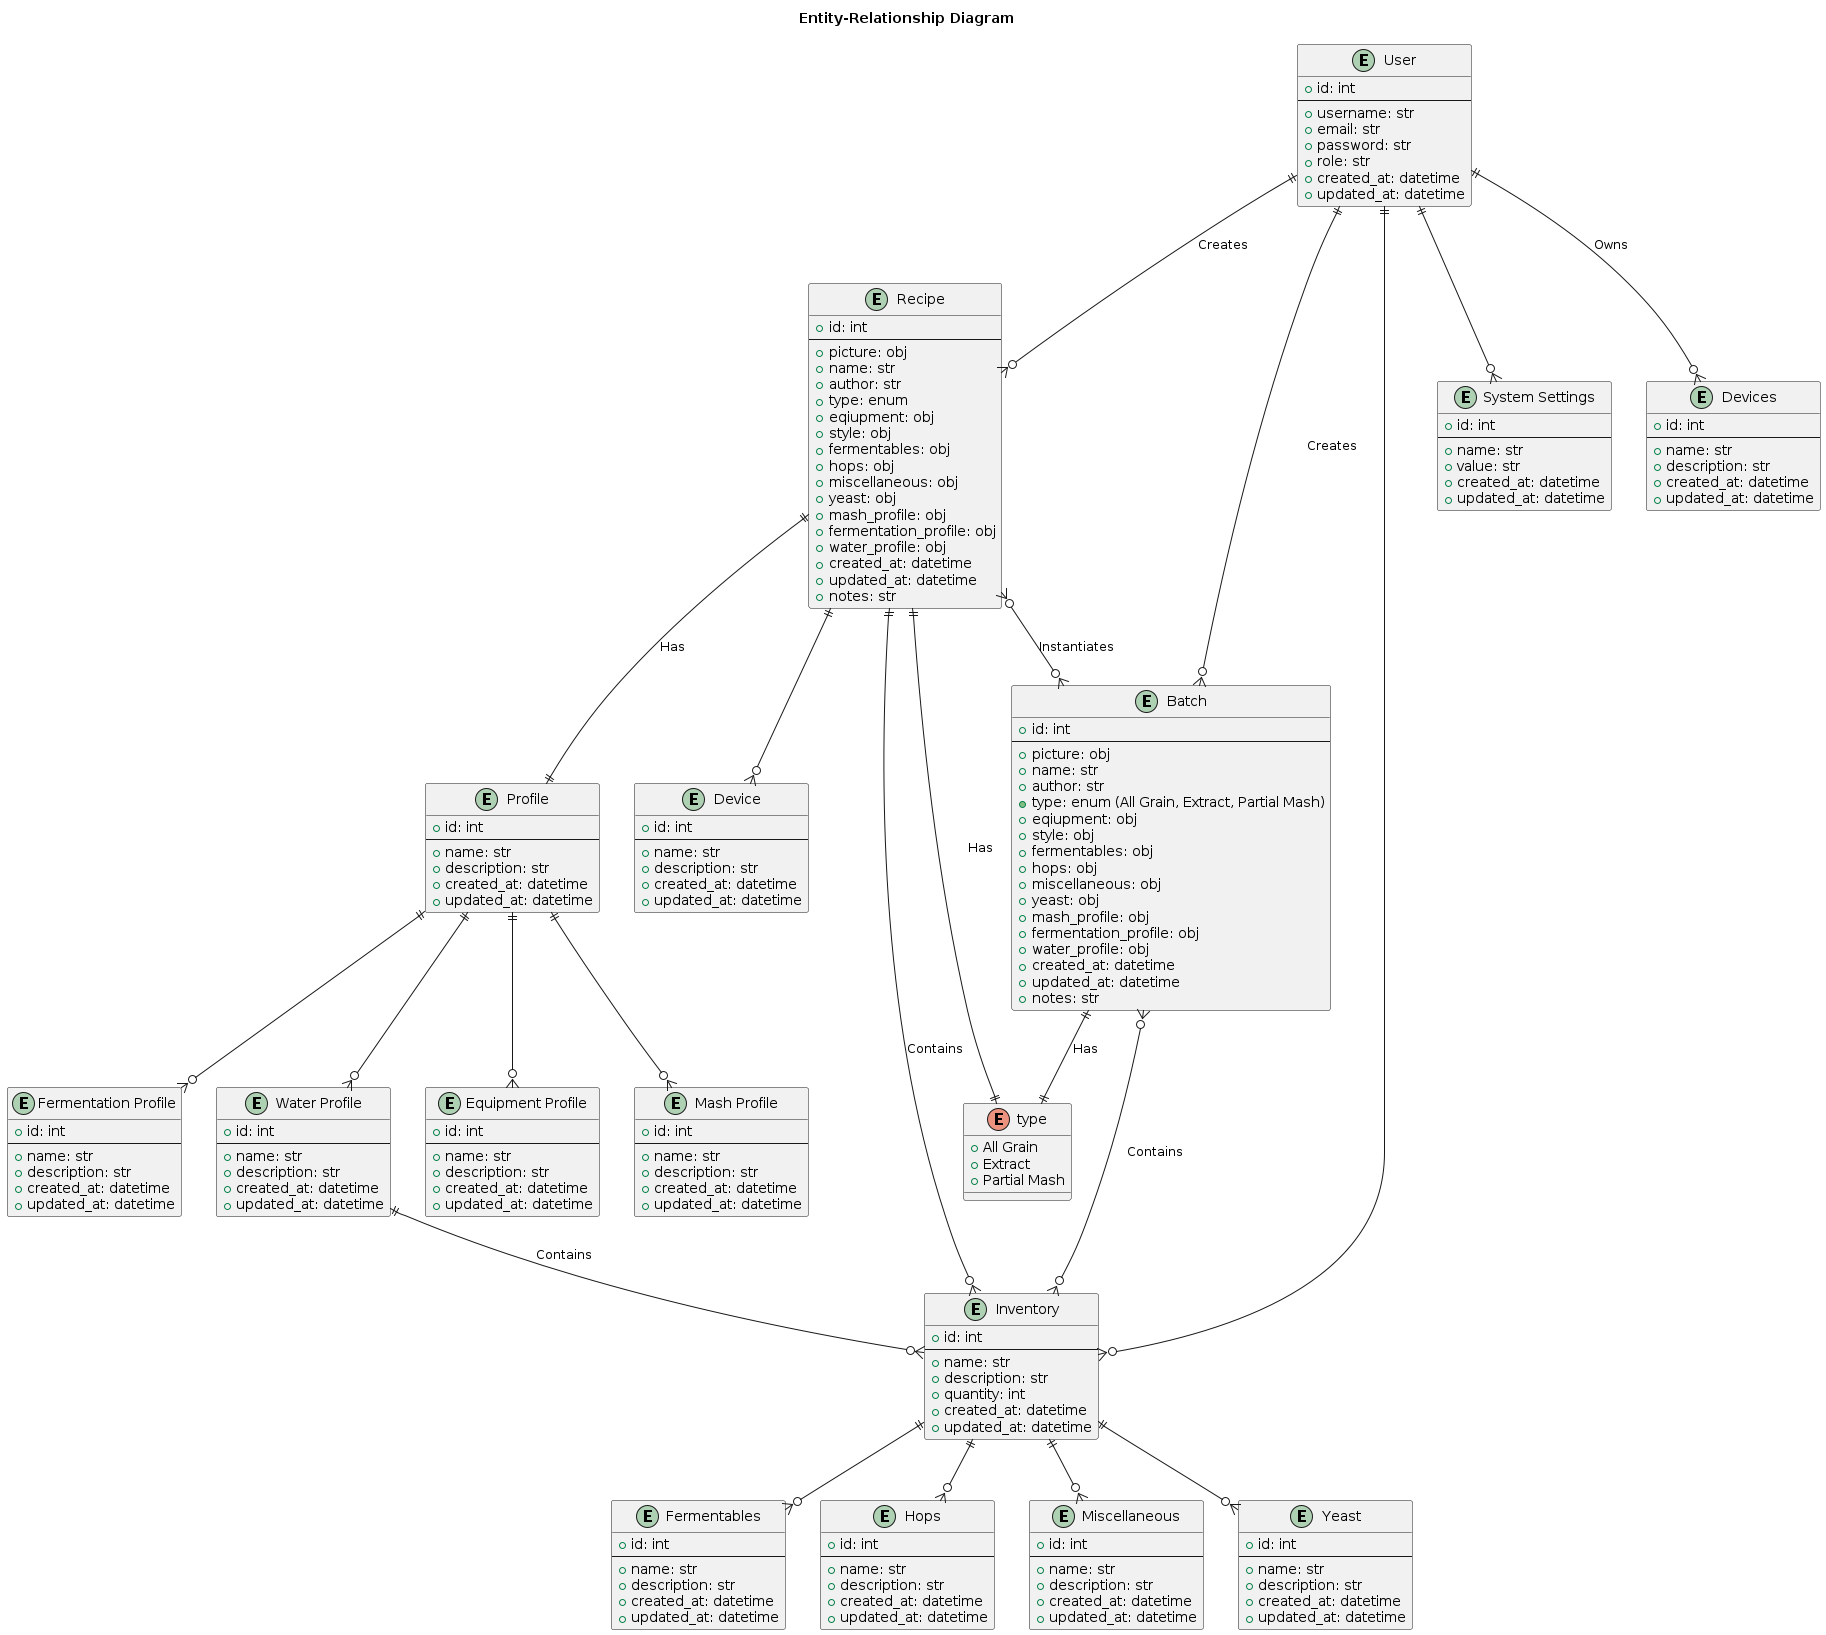

The diagram above was rendered by PlantUML. Its source (embedded in the PNG):
@startuml 09-ER-Diagram

title Entity-Relationship Diagram

entity "User" as user {
    + id: int
    --
    + username: str
    + email: str
    + password: str
    + role: str
    + created_at: datetime
    + updated_at: datetime
}

entity "Recipe" as recipe {
    + id: int
    --
    + picture: obj
    + name: str
    + author: str
    + type: enum
    + eqiupment: obj
    + style: obj
    + fermentables: obj
    + hops: obj
    + miscellaneous: obj
    + yeast: obj
    + mash_profile: obj
    + fermentation_profile: obj
    + water_profile: obj
    + created_at: datetime
    + updated_at: datetime
    + notes: str
}

enum "type" as type {
    + All Grain
    + Extract
    + Partial Mash
}

entity "Batch" as batch {
    + id: int
    --
    + picture: obj
    + name: str
    + author: str
    + type: enum (All Grain, Extract, Partial Mash)
    + eqiupment: obj
    + style: obj
    + fermentables: obj
    + hops: obj
    + miscellaneous: obj
    + yeast: obj
    + mash_profile: obj
    + fermentation_profile: obj
    + water_profile: obj
    + created_at: datetime
    + updated_at: datetime
    + notes: str
}

entity "Profile" as profile {
    + id: int
    --
    + name: str
    + description: str
    + created_at: datetime
    + updated_at: datetime
}

entity "Device" as device {
    + id: int
    --
    + name: str
    + description: str
    + created_at: datetime
    + updated_at: datetime
}

entity "Inventory" as inventory {
    + id: int
    --
    + name: str
    + description: str
    + quantity: int
    + created_at: datetime
    + updated_at: datetime
}

entity "System Settings" as systemSettings {
    + id: int
    --
    + name: str
    + value: str
    + created_at: datetime
    + updated_at: datetime
}

entity "Equipment Profile" as equipmentProfile {
    + id: int
    --
    + name: str
    + description: str
    + created_at: datetime
    + updated_at: datetime
}

entity "Mash Profile" as mashProfile {
    + id: int
    --
    + name: str
    + description: str
    + created_at: datetime
    + updated_at: datetime
}

entity "Fermentation Profile" as fermentationProfile {
    + id: int
    --
    + name: str
    + description: str
    + created_at: datetime
    + updated_at: datetime
}

entity "Water Profile" as waterProfile {
    + id: int
    --
    + name: str
    + description: str
    + created_at: datetime
    + updated_at: datetime
}

entity "Devices" as devices {
    + id: int
    --
    + name: str
    + description: str
    + created_at: datetime
    + updated_at: datetime
}

entity "Fermentables" as fermentables {
    + id: int
    --
    + name: str
    + description: str
    + created_at: datetime
    + updated_at: datetime
}

entity "Hops" as hops {
    + id: int
    --
    + name: str
    + description: str
    + created_at: datetime
    + updated_at: datetime
}

entity "Miscellaneous" as miscellaneous {
    + id: int
    --
    + name: str
    + description: str
    + created_at: datetime
    + updated_at: datetime
}

entity "Yeast" as yeast {
    + id: int
    --
    + name: str
    + description: str
    + created_at: datetime
    + updated_at: datetime
}

recipe ||--|| type : "Has"
batch ||--|| type : "Has"

user ||--o{ recipe : "Creates"
recipe }o--o{ batch : "Instantiates"
user ||--o{ batch : "Creates"
user ||--o{ devices : "Owns"
recipe ||--|| profile : "Has"
recipe ||--o{ device
user ||--o{ inventory
user ||--o{ systemSettings

profile ||--o{ equipmentProfile
profile ||--o{ mashProfile
profile ||--o{ fermentationProfile
profile ||--o{ waterProfile

inventory ||--o{ fermentables
inventory ||--o{ hops
inventory ||--o{ miscellaneous
inventory ||--o{ yeast

batch }o--o{ inventory : "Contains"

waterProfile ||--o{ inventory : "Contains"

recipe ||--o{ inventory : "Contains"

@enduml